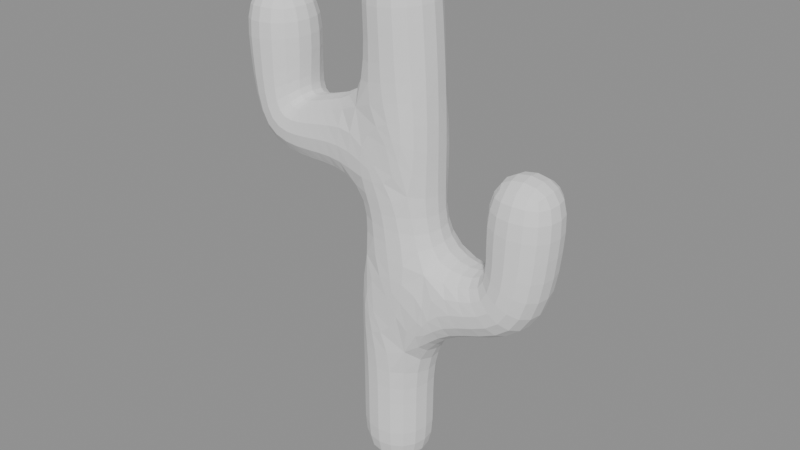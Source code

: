 # Source: Cactus1.blend  (saved by Blender 4.5.90; exported with 4.5.12 LTS)
import bpy
from mathutils import Matrix  # noqa: F401  (used for matrix-valued properties, if any)

bpy.ops.wm.read_factory_settings(use_empty=True)
scene = bpy.context.scene
scene.name = 'Temp_GasPump'

# ---- meshes
me_cube = bpy.data.meshes.new('Cube')
me_cube.from_pydata([(0.0, 0.0, 0.0), (0.0, -1.338e-07, 1.447), (0.09466, -2.669e-07, 2.367), (0.8776, 0.05021, 1.497), (0.9039, 0.06647, 2.437), (-0.002408, -4.024e-07, 3.572), (-0.9156, -2.69e-07, 2.306), (-0.957, -3.008e-07, 3.243)], [(0, 1), (1, 2), (1, 3), (3, 4), (2, 5), (2, 6), (6, 7)], [])
_uv = me_cube.uv_layers.new(name='UVMap')
_uv.uv.foreach_set('vector', [])
me_cube.update()

# ---- objects
ob_cube = bpy.data.objects.new('Cube', me_cube)

# ---- transforms, parenting, visibility, modifiers, constraints
ob_cube.location = (0.0, 0.0, 0.0)
_m = ob_cube.modifiers.new('Skin', 'SKIN')
_m = ob_cube.modifiers.new('Subdivision', 'SUBSURF')
_m = ob_cube.modifiers.new('Bevel', 'BEVEL')
_m.width = 0.0
_m.width_pct = 0.0
_m.segments = 5

# ---- collection membership
scene.collection.objects.link(ob_cube)

# ---- scene / render settings (as saved in the file)
scene.frame_start = 1; scene.frame_end = 250; scene.frame_set(1)
scene.render.engine = 'BLENDER_EEVEE_NEXT'
scene.render.image_settings.exr_codec = 'NONE'
scene.render.fps = 25
scene.render.simplify_subdivision_render = 0
scene.render.simplify_child_particles_render = 0.0
scene.eevee.use_volume_custom_range = False
scene.eevee.use_fast_gi = False
scene.eevee.use_shadows = False
scene.view_settings.white_balance_temperature = 0.0
scene.view_settings.white_balance_tint = 0.0
scene.view_settings.white_balance_whitepoint = (2.97, 0.5193, -0.0414)
bpy.context.view_layer.update()

# ---- added for rendering (the .blend has no active camera and no usable light): camera, sun + grey world if the file has none
cam_auto = bpy.data.cameras.new('AutoCamera')
cam_auto.lens = 50.0
cam_auto.sensor_width = 36.0
cam_auto.clip_end = 1000.0
ob_auto_camera = bpy.data.objects.new('AutoCamera', cam_auto)
scene.collection.objects.link(ob_auto_camera)
ob_auto_camera.location = (3.97488, -4.7714, 4.9976)
ob_auto_camera.rotation_euler = (1.09748, -7.21219e-08, 0.694738)
scene.camera = ob_auto_camera
light_auto_sun = bpy.data.lights.new('AutoSun', 'SUN')
light_auto_sun.energy = 3.0
light_auto_sun.angle = 0.0523599
ob_auto_sun = bpy.data.objects.new('AutoSun', light_auto_sun)
scene.collection.objects.link(ob_auto_sun)
ob_auto_sun.rotation_euler = (0.872665, 0.174533, 0.523599)
if scene.world is None:
    world_auto = bpy.data.worlds.new('AutoWorld')
    world_auto.color = (0.3, 0.3, 0.3)
    scene.world = world_auto
bpy.context.view_layer.update()
